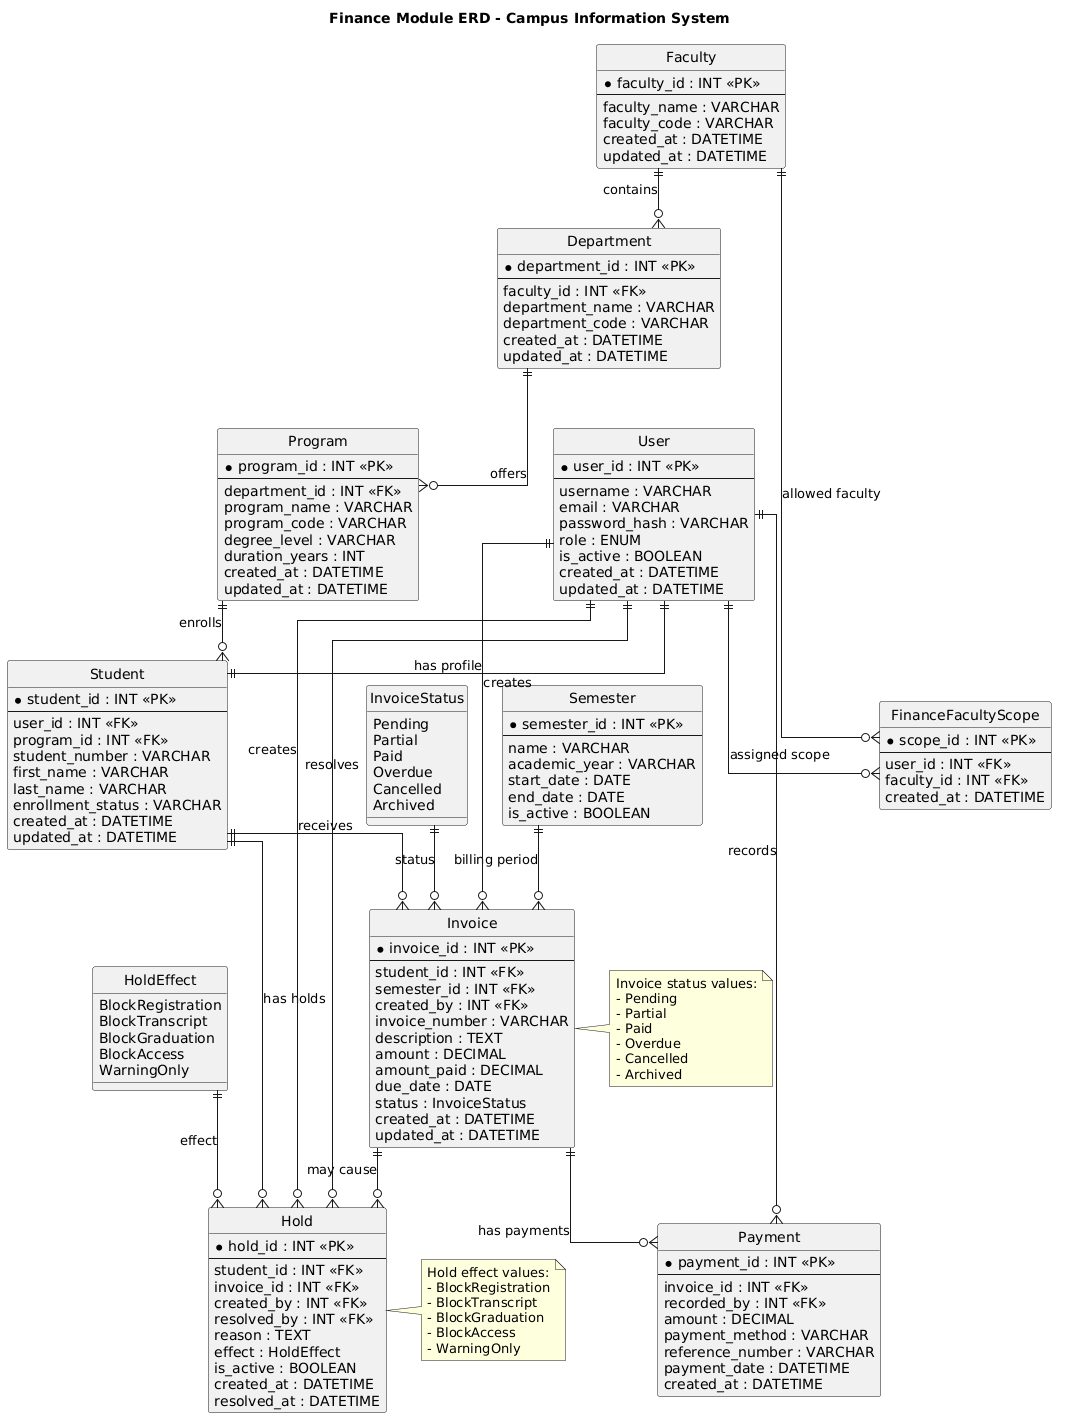

The diagram above was rendered by PlantUML. Its source (embedded in the PNG):
@startuml
title Finance Module ERD - Campus Information System

hide circle
skinparam linetype ortho
skinparam shadowing false

entity "User" as User {
  * user_id : INT <<PK>>
  --
  username : VARCHAR
  email : VARCHAR
  password_hash : VARCHAR
  role : ENUM
  is_active : BOOLEAN
  created_at : DATETIME
  updated_at : DATETIME
}

entity "Student" as Student {
  * student_id : INT <<PK>>
  --
  user_id : INT <<FK>>
  program_id : INT <<FK>>
  student_number : VARCHAR
  first_name : VARCHAR
  last_name : VARCHAR
  enrollment_status : VARCHAR
  created_at : DATETIME
  updated_at : DATETIME
}

entity "Faculty" as Faculty {
  * faculty_id : INT <<PK>>
  --
  faculty_name : VARCHAR
  faculty_code : VARCHAR
  created_at : DATETIME
  updated_at : DATETIME
}

entity "Department" as Department {
  * department_id : INT <<PK>>
  --
  faculty_id : INT <<FK>>
  department_name : VARCHAR
  department_code : VARCHAR
  created_at : DATETIME
  updated_at : DATETIME
}

entity "Program" as Program {
  * program_id : INT <<PK>>
  --
  department_id : INT <<FK>>
  program_name : VARCHAR
  program_code : VARCHAR
  degree_level : VARCHAR
  duration_years : INT
  created_at : DATETIME
  updated_at : DATETIME
}

entity "Semester" as Semester {
  * semester_id : INT <<PK>>
  --
  name : VARCHAR
  academic_year : VARCHAR
  start_date : DATE
  end_date : DATE
  is_active : BOOLEAN
}

entity "FinanceFacultyScope" as FinanceFacultyScope {
  * scope_id : INT <<PK>>
  --
  user_id : INT <<FK>>
  faculty_id : INT <<FK>>
  created_at : DATETIME
}

entity "Invoice" as Invoice {
  * invoice_id : INT <<PK>>
  --
  student_id : INT <<FK>>
  semester_id : INT <<FK>>
  created_by : INT <<FK>>
  invoice_number : VARCHAR
  description : TEXT
  amount : DECIMAL
  amount_paid : DECIMAL
  due_date : DATE
  status : InvoiceStatus
  created_at : DATETIME
  updated_at : DATETIME
}

entity "Payment" as Payment {
  * payment_id : INT <<PK>>
  --
  invoice_id : INT <<FK>>
  recorded_by : INT <<FK>>
  amount : DECIMAL
  payment_method : VARCHAR
  reference_number : VARCHAR
  payment_date : DATETIME
  created_at : DATETIME
}

entity "Hold" as Hold {
  * hold_id : INT <<PK>>
  --
  student_id : INT <<FK>>
  invoice_id : INT <<FK>>
  created_by : INT <<FK>>
  resolved_by : INT <<FK>>
  reason : TEXT
  effect : HoldEffect
  is_active : BOOLEAN
  created_at : DATETIME
  resolved_at : DATETIME
}

enum InvoiceStatus {
  Pending
  Partial
  Paid
  Overdue
  Cancelled
  Archived
}

enum HoldEffect {
  BlockRegistration
  BlockTranscript
  BlockGraduation
  BlockAccess
  WarningOnly
}

User ||--|| Student : "has profile"
Faculty ||--o{ Department : "contains"
Department ||--o{ Program : "offers"
Program ||--o{ Student : "enrolls"

Semester ||--o{ Invoice : "billing period"
Student ||--o{ Invoice : "receives"
User ||--o{ Invoice : "creates"

Invoice ||--o{ Payment : "has payments"
User ||--o{ Payment : "records"

Student ||--o{ Hold : "has holds"
Invoice ||--o{ Hold : "may cause"
User ||--o{ Hold : "creates"
User ||--o{ Hold : "resolves"

User ||--o{ FinanceFacultyScope : "assigned scope"
Faculty ||--o{ FinanceFacultyScope : "allowed faculty"

InvoiceStatus ||--o{ Invoice : "status"
HoldEffect ||--o{ Hold : "effect"

note right of Invoice
Invoice status values:
- Pending
- Partial
- Paid
- Overdue
- Cancelled
- Archived
end note

note right of Hold
Hold effect values:
- BlockRegistration
- BlockTranscript
- BlockGraduation
- BlockAccess
- WarningOnly
end note
@enduml